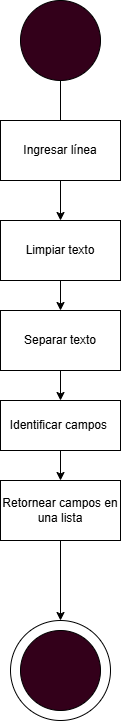

The diagram above was exported from draw.io. Its source (the exported page's mxGraphModel, read from the mxfile embedded in the PNG):
<mxGraphModel dx="786" dy="451" grid="1" gridSize="10" guides="1" tooltips="1" connect="1" arrows="1" fold="1" page="1" pageScale="1" pageWidth="850" pageHeight="1100" math="0" shadow="0">
  <root>
    <mxCell id="0" />
    <mxCell id="1" parent="0" />
    <mxCell id="f3Ew3JstxzHXdFYk-2bw-1" parent="1" style="ellipse;whiteSpace=wrap;html=1;aspect=fixed;fillColor=#33001A;" value="" vertex="1">
      <mxGeometry height="80" width="80" x="360" as="geometry" />
    </mxCell>
    <mxCell id="f3Ew3JstxzHXdFYk-2bw-2" edge="1" parent="1" source="f3Ew3JstxzHXdFYk-2bw-1" style="endArrow=classic;html=1;rounded=0;exitX=0.5;exitY=1;exitDx=0;exitDy=0;" value="">
      <mxGeometry height="50" relative="1" width="50" as="geometry">
        <mxPoint x="380" y="260" as="sourcePoint" />
        <mxPoint x="400" y="160" as="targetPoint" />
      </mxGeometry>
    </mxCell>
    <mxCell id="f3Ew3JstxzHXdFYk-2bw-3" parent="1" style="rounded=0;whiteSpace=wrap;html=1;" value="Ingresar línea" vertex="1">
      <mxGeometry height="60" width="120" x="340" y="120" as="geometry" />
    </mxCell>
    <mxCell id="f3Ew3JstxzHXdFYk-2bw-6" edge="1" parent="1" source="f3Ew3JstxzHXdFYk-2bw-3" style="endArrow=classic;html=1;rounded=0;exitX=0.5;exitY=1;exitDx=0;exitDy=0;" target="f3Ew3JstxzHXdFYk-2bw-7" value="">
      <mxGeometry height="50" relative="1" width="50" as="geometry">
        <mxPoint x="410" y="310" as="sourcePoint" />
        <mxPoint x="400" y="280" as="targetPoint" />
      </mxGeometry>
    </mxCell>
    <mxCell id="f3Ew3JstxzHXdFYk-2bw-7" parent="1" style="rounded=0;whiteSpace=wrap;html=1;" value="Limpiar texto" vertex="1">
      <mxGeometry height="60" width="120" x="340" y="220" as="geometry" />
    </mxCell>
    <mxCell id="f3Ew3JstxzHXdFYk-2bw-8" edge="1" parent="1" source="f3Ew3JstxzHXdFYk-2bw-7" style="endArrow=classic;html=1;rounded=0;exitX=0.5;exitY=1;exitDx=0;exitDy=0;entryX=0.5;entryY=0;entryDx=0;entryDy=0;" target="f3Ew3JstxzHXdFYk-2bw-10" value="">
      <mxGeometry height="50" relative="1" width="50" as="geometry">
        <mxPoint x="400" y="420" as="sourcePoint" />
        <mxPoint x="400" y="350" as="targetPoint" />
      </mxGeometry>
    </mxCell>
    <mxCell id="f3Ew3JstxzHXdFYk-2bw-11" edge="1" parent="1" source="f3Ew3JstxzHXdFYk-2bw-10" style="edgeStyle=orthogonalEdgeStyle;rounded=0;orthogonalLoop=1;jettySize=auto;html=1;exitX=0.5;exitY=1;exitDx=0;exitDy=0;" target="f3Ew3JstxzHXdFYk-2bw-12">
      <mxGeometry relative="1" as="geometry">
        <mxPoint x="400" y="460" as="targetPoint" />
      </mxGeometry>
    </mxCell>
    <mxCell id="f3Ew3JstxzHXdFYk-2bw-10" parent="1" style="rounded=0;whiteSpace=wrap;html=1;" value="Separar texto" vertex="1">
      <mxGeometry height="60" width="120" x="340" y="310" as="geometry" />
    </mxCell>
    <mxCell id="f3Ew3JstxzHXdFYk-2bw-13" edge="1" parent="1" source="f3Ew3JstxzHXdFYk-2bw-12" style="edgeStyle=orthogonalEdgeStyle;rounded=0;orthogonalLoop=1;jettySize=auto;html=1;exitX=0.5;exitY=1;exitDx=0;exitDy=0;" target="f3Ew3JstxzHXdFYk-2bw-14">
      <mxGeometry relative="1" as="geometry">
        <mxPoint x="400" y="500" as="targetPoint" />
      </mxGeometry>
    </mxCell>
    <mxCell id="f3Ew3JstxzHXdFYk-2bw-12" parent="1" style="rounded=0;whiteSpace=wrap;html=1;" value="Identificar campos&amp;nbsp;" vertex="1">
      <mxGeometry height="50" width="120" x="340" y="400" as="geometry" />
    </mxCell>
    <mxCell id="f3Ew3JstxzHXdFYk-2bw-15" edge="1" parent="1" source="f3Ew3JstxzHXdFYk-2bw-14" style="edgeStyle=orthogonalEdgeStyle;rounded=0;orthogonalLoop=1;jettySize=auto;html=1;exitX=0.5;exitY=1;exitDx=0;exitDy=0;">
      <mxGeometry relative="1" as="geometry">
        <mxPoint x="400" y="620" as="targetPoint" />
      </mxGeometry>
    </mxCell>
    <mxCell id="f3Ew3JstxzHXdFYk-2bw-14" parent="1" style="rounded=0;whiteSpace=wrap;html=1;" value="Retornear campos en una lista" vertex="1">
      <mxGeometry height="60" width="120" x="340" y="480" as="geometry" />
    </mxCell>
    <mxCell id="f3Ew3JstxzHXdFYk-2bw-16" parent="1" style="ellipse;whiteSpace=wrap;html=1;aspect=fixed;fillColor=#33001A;" value="" vertex="1">
      <mxGeometry height="80" width="80" x="360" y="630" as="geometry" />
    </mxCell>
    <mxCell id="f3Ew3JstxzHXdFYk-2bw-17" parent="1" style="ellipse;whiteSpace=wrap;html=1;aspect=fixed;fillColor=#FFFFFF00;" value="" vertex="1">
      <mxGeometry height="100" width="100" x="350" y="620" as="geometry" />
    </mxCell>
  </root>
</mxGraphModel>